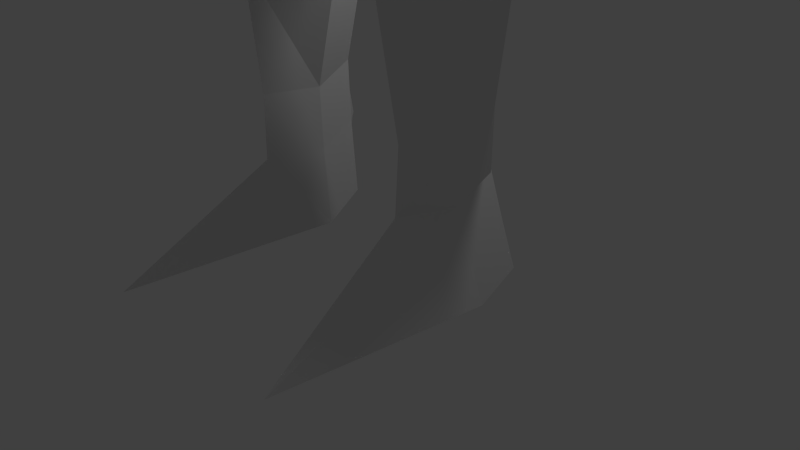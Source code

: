 # Source: maincharacter.blend  (saved by Blender 2.75.0; exported with 4.5.12 LTS)
import bpy
from mathutils import Matrix  # noqa: F401  (used for matrix-valued properties, if any)

bpy.ops.wm.read_factory_settings(use_empty=True)
scene = bpy.context.scene
scene.name = 'Scene'

# ---- collections
col_collection_1 = bpy.data.collections.new('Collection 1'); scene.collection.children.link(col_collection_1)

# ---- world
world_world = bpy.data.worlds.new('World'); scene.world = world_world
world_world.color = (0.05088, 0.05088, 0.05088)
world_world.use_sun_shadow = False
world_world.sun_shadow_jitter_overblur = 0.0
world_world.cycles.sampling_method = 'MANUAL'
world_world.cycles.sample_map_resolution = 256

# ---- cameras
cam_camera = bpy.data.cameras.new('Camera')
cam_camera.clip_end = 100.0
cam_camera.lens = 35.0
cam_camera.sensor_width = 32.0
cam_camera.sensor_height = 18.0
cam_camera.ortho_scale = 7.314
cam_camera.dof.focus_distance = 0.0
cam_camera.dof.aperture_fstop = 128.0

# ---- lights
light_lamp = bpy.data.lights.new('Lamp', 'POINT')
light_lamp.transmission_factor = 0.0
light_lamp.cutoff_distance = 30.0
light_lamp.energy = 100.0
light_lamp.shadow_buffer_clip_start = 1.001
light_lamp.shadow_soft_size = 0.1
light_lamp.shadow_maximum_resolution = 0.006
light_lamp.use_absolute_resolution = True
light_lamp.cycles.use_multiple_importance_sampling = False

# ---- meshes
me_plane = bpy.data.meshes.new('Plane')
me_plane.from_pydata([(1.261, 0.2513, 0.9437), (1.399, 1.039, 0.5964), (0.0, 0.2513, 1.317), (0.0, 1.039, 1.031), (1.03, -1.576, -1.939e-07), (0.0, -1.576, 1.082), (1.139, -2.204, -2.508e-07), (0.0, -2.204, 1.095), (1.211, -2.795, -3.044e-07), (0.0, -2.795, 1.09), (1.501, -3.882, -4.028e-07), (0.0, -3.821, 1.012), (0.0, -5.004, 0.6445), (0.569, 0.2513, 1.329), (0.569, 1.039, 0.8151), (0.5449, -1.576, 0.9751), (0.5896, -2.204, 0.8761), (0.6194, -2.795, 0.8109), (0.5746, -3.821, 0.7818), (0.2381, -4.871, 0.6875), (1.778, -5.149, -5.177e-07), (0.3105, -5.741, -5.714e-07), (1.778, -5.149, -5.177e-07), (0.3105, -5.741, -5.714e-07), (1.49, -6.678, -7.001e-07), (0.72, -6.988, -7.282e-07), (1.55, -7.354, -7.614e-07), (0.7803, -7.664, -7.895e-07), (1.717, -8.48, -8.635e-07), (0.5092, -8.686, -8.822e-07), (1.467, -10.25, -1.024e-06), (0.9472, -10.23, -1.022e-06), (1.446, -11.09, -1.1e-06), (0.9263, -11.06, -1.098e-06), (1.03, -1.576, -1.939e-07), (1.6, -0.2088, 0.6026), (1.706, 1.064, -2.594e-08), (1.11, 1.394, 3.934e-09), (0.5482, 1.582, 2.095e-08), (0.0, 1.498, 0.6482), (0.569, 2.041, 6.255e-08), (0.0, 1.749, 0.3028), (0.7985, 2.875, 1.382e-07), (0.0, 2.583, 0.9492), (0.5899, 3.376, 1.836e-07), (0.0, 3.132, 0.7745), (0.0, 3.605, 2.044e-07), (0.0, 3.508, 0.5131), (1.863, -12.2, -1.147e-06), (0.8439, -12.09, -1.19e-06), (2.459, 0.5112, -4.656e-09), (2.269, 1.002, -3.161e-08), (2.218, -1.143, -1.546e-07), (2.884, -0.8908, -1.317e-07), (2.561, -1.747, -2.093e-07), (3.333, -1.455, -1.829e-07), (3.648, -3.239, -3.446e-07), (4.04, -3.091, -3.312e-07), (0.8608, 2.301, 8.619e-08), (0.9239, 2.531, 1.07e-07), (0.8289, 0.2513, 1.234), (0.8669, -1.589, 0.779), (0.8642, -2.204, 0.5534), (0.9153, -2.795, 0.4301), (0.8695, -4.377, 0.3509), (0.8289, 1.039, 0.7042), (1.045, -5.445, 0.7872), (1.105, -6.833, 0.8273), (1.165, -7.509, 0.6336), (1.113, -8.583, 0.8795), (1.207, -10.24, 0.668), (1.186, -11.08, 0.7097), (0.8289, 1.488, 1.244e-08), (1.447, -12.29, 2.754), (1.653, 0.4278, 0.6577), (2.364, 0.7565, -1.813e-08), (1.988, 1.033, -2.878e-08), (2.029, 0.1512, 0.5637), (2.551, -1.017, 0.2158), (2.671, -0.1898, -6.82e-08), (1.909, -0.6758, 0.3013), (2.947, -1.601, 0.312), (3.109, -1.173, -1.573e-07), (2.39, -1.445, -1.82e-07), (3.844, -3.165, -3.379e-07), (3.686, -2.273, -2.57e-07), (3.105, -2.493, -2.77e-07), (3.396, -2.383, 0.216), (2.749, -1.309, 0.1678), (2.29, -0.4328, 0.4128), (2.009, 0.5922, 0.4654), (0.2845, 1.895, 0.1514), (0.5337, 2.729, 0.706), (0.0, 2.166, 0.7756), (0.7989, 2.458, 0.6209), (0.2949, 3.23, 0.6116), (0.0, 2.833, 0.8169), (0.6942, 3.125, 1.609e-07), (0.5053, 2.979, 0.6153), (0.4323, 2.312, 0.7575), (1.296, 0.1778, -0.9814), (1.072, -1.595, -0.516), (1.177, -2.204, -0.516), (1.248, -2.778, -0.516), (1.529, -3.832, -0.516), (0.0, -4.921, -0.4842), (0.3037, -4.792, -0.5603), (1.798, -5.062, -0.516), (0.3739, -5.636, -0.516), (1.798, -5.062, -0.516), (0.3739, -5.636, -0.516), (1.518, -6.545, -0.516), (0.7712, -6.846, -0.516), (1.577, -7.201, -0.516), (0.8297, -7.502, -0.516), (1.738, -8.294, -0.516), (0.5667, -8.493, -0.516), (1.496, -10.01, -0.516), (0.9916, -9.991, -0.516), (1.475, -10.82, -0.516), (0.9714, -10.8, -0.516), (1.072, -1.595, -0.516), (1.625, -0.2686, 0.06861), (1.728, 0.9666, -0.516), (1.149, 1.286, -0.516), (0.6045, 1.469, -0.516), (0.6247, 1.914, -0.516), (0.8473, 2.723, -0.516), (0.645, 3.209, -0.516), (0.0, 3.431, -0.516), (1.88, -11.9, -0.516), (0.8915, -11.79, -0.516), (2.458, 0.4299, -0.516), (2.274, 0.9059, -0.516), (2.224, -1.175, -0.516), (2.871, -0.9303, -0.516), (2.558, -1.761, -0.516), (3.306, -1.478, -0.516), (3.612, -3.209, -0.516), (3.992, -3.065, -0.516), (0.9078, 2.167, -0.516), (0.969, 2.389, -0.516), (0.8768, 1.377, -0.516), (2.366, 0.6679, -0.516), (2.001, 0.9363, -0.516), (2.664, -0.2502, -0.516), (1.925, -0.7217, -0.2237), (3.089, -1.204, -0.516), (2.391, -1.468, -0.516), (3.649, -2.271, -0.516), (3.085, -2.485, -0.516), (0.7461, 2.966, -0.516), (0.0, 0.1778, -1.133), (0.0, -1.595, -0.8114), (0.0, -2.204, -0.8967), (0.0, -2.778, -1.031), (0.0, -3.832, -1.141), (0.6247, 1.914, -0.516), (0.8473, 2.723, -0.516), (0.645, 3.209, -0.516), (0.0, 3.431, -0.516), (0.9078, 2.167, -0.516), (0.969, 2.389, -0.516), (0.7461, 2.966, -0.516), (0.0, 1.469, -0.516), (0.0, 1.914, -0.714), (0.0, 2.105, -0.8513), (0.0, 2.675, -0.8513), (0.0, 3.018, -0.8513), (0.0, 3.431, -0.516), (0.0, 2.283, -0.8513), (0.0, 2.44, -0.8513), (0.0, 2.847, -0.8513), (1.296, 0.1778, -0.9814), (1.625, -0.2686, -0.5494), (1.296, 0.1778, -0.9814), (1.728, 0.9666, -0.516), (1.149, 1.286, -0.516), (0.6045, 1.469, -0.516), (0.8768, 1.377, -0.516), (0.0, 1.469, -0.7663), (1.296, 0.1778, -0.9814), (0.8768, 1.377, -0.516), (1.296, 0.1778, -0.9814), (0.0, 0.9666, -1.187), (0.3388, -5.214, -0.5382), (1.658, -5.803, -0.516), (0.5726, -6.241, -0.516), (1.547, -6.873, -0.516), (0.8005, -7.174, -0.516), (1.658, -7.747, -0.516), (0.6982, -7.997, -0.516), (1.617, -9.154, -0.516), (0.7792, -9.242, -0.516), (1.485, -10.42, -0.516), (0.9815, -10.4, -0.516), (1.678, -11.36, -0.516), (0.9314, -11.3, -0.516), (1.663, -4.447, -0.516), (1.386, -11.85, -0.516), (1.223, -10.81, -0.7686), (1.244, -10.0, -0.6827), (1.153, -8.393, -0.8482), (1.203, -7.351, -0.5285), (1.145, -6.695, -0.823), (1.086, -5.349, -0.9803), (0.9162, -4.312, -0.9685), (1.001, -4.83, -1.001), (1.115, -6.022, -0.7985), (1.174, -7.023, -0.6183), (1.178, -7.872, -0.6874), (1.198, -9.198, -0.843), (1.234, -10.41, -0.6253), (1.305, -11.33, -0.7347), (2.561, 0.08983, -0.516), (2.075, -0.9483, -0.3698), (2.98, -1.067, -0.516), (2.474, -1.614, -0.516), (3.478, -1.874, -0.516), (3.349, -2.847, -0.516), (2.768, -0.5903, -0.516), (3.198, -1.341, -0.516), (2.308, -1.321, -0.516), (3.821, -2.668, -0.516), (2.821, -2.123, -0.516), (3.367, -2.378, -0.7078), (3.802, -3.137, -0.516), (2.932, -1.619, -0.8661), (2.042, 0.08065, -0.9737), (1.512, 0.5722, -0.7487), (2.295, -0.486, -0.7835), (2.548, -1.053, -0.6425), (2.74, -1.336, -0.6845), (1.775, -0.4952, -0.3865), (2.093, 0.6983, -0.516), (1.461, -0.04539, -0.7654), (1.777, 0.3264, -0.8389), (2.168, -0.2027, -0.8807), (2.836, -1.478, -0.8451), (2.644, -1.194, -0.5788), (2.421, -0.7693, -0.7066), (3.15, -1.999, -0.8322), (3.585, -2.758, -0.6585), (3.648, -3.239, -3.446e-07), (4.04, -3.091, -3.312e-07), (3.844, -3.165, -3.379e-07), (3.612, -3.209, -0.516), (3.992, -3.065, -0.516), (3.802, -3.137, -0.516), (3.697, -3.602, -0.01592), (4.221, -3.404, -0.01592), (3.959, -3.503, -0.01592), (3.648, -3.562, -0.7072), (4.157, -3.369, -0.7072), (3.903, -3.465, -0.7072), (3.814, -3.992, -0.1848), (4.177, -3.854, -0.1848), (3.996, -3.923, -0.1848), (3.781, -3.963, -0.6633), (4.133, -3.83, -0.6633), (3.957, -3.897, -0.6633), (4.016, -4.321, -0.4669)], [(100, 122), (173, 100)], [(60, 0, 1, 65), (13, 2, 5, 15), (15, 5, 7, 16), (16, 7, 9, 17), (17, 9, 11, 18), (63, 17, 18, 64), (62, 16, 17, 63), (61, 15, 16, 62), (60, 13, 15, 61), (2, 13, 14, 3), (67, 25, 27, 68), (68, 27, 29, 69), (69, 29, 31, 70), (70, 31, 33, 71), (1, 0, 35, 74, 36), (39, 38, 40, 91, 41), (65, 1, 37, 72), (1, 36, 37), (3, 14, 38, 39), (99, 94, 42, 92), (98, 97, 44, 95), (45, 95, 44, 46, 47), (71, 33, 49, 73), (90, 77, 50, 75), (89, 80, 52, 78), (88, 83, 54, 81), (87, 86, 56, 84), (42, 94, 40, 58, 59), (32, 71, 73, 48), (14, 65, 72, 38), (30, 70, 71, 32), (28, 69, 70, 30), (26, 68, 69, 28), (24, 67, 68, 26), (64, 18, 19), (0, 60, 61, 4), (4, 61, 62, 6), (6, 62, 63, 8), (8, 63, 64, 10), (18, 11, 12, 19), (13, 60, 65, 14), (10, 64, 66, 20), (64, 19, 21, 66), (66, 21, 23), (66, 23, 25, 67), (22, 66, 67, 24), (20, 66, 22), (0, 4, 34), (0, 34, 35), (85, 87, 84, 57), (55, 81, 87, 85), (81, 54, 86, 87), (82, 88, 81, 55), (53, 78, 88, 82), (78, 52, 83, 88), (79, 89, 78, 53), (50, 77, 89, 79), (77, 35, 80, 89), (76, 90, 75, 51), (36, 74, 90, 76), (74, 35, 77, 90), (96, 98, 95, 45), (43, 92, 98, 96), (92, 42, 97, 98), (93, 99, 92, 43), (41, 91, 99, 93), (91, 40, 94, 99), (53, 82, 147, 216, 135), (8, 10, 104, 103), (29, 27, 114, 191, 116), (54, 83, 148, 217, 136), (75, 50, 132, 143), (28, 30, 117, 192, 115), (46, 44, 128, 129), (21, 19, 106, 185, 108), (76, 51, 133, 144), (55, 85, 149, 218, 137), (31, 29, 116, 193, 118), (37, 36, 123, 124), (56, 86, 150, 219, 138), (32, 48, 130, 196, 119), (59, 58, 140, 141), (30, 32, 119, 194, 117), (49, 33, 120, 197, 131), (79, 53, 135, 220, 145), (42, 59, 141, 127), (33, 31, 118, 195, 120), (51, 75, 143, 133), (72, 37, 124, 142), (22, 24, 111, 186, 109), (80, 35, 122, 146), (40, 38, 125, 126), (58, 40, 126, 140), (36, 76, 144, 123), (4, 6, 102, 101), (25, 23, 110, 187, 112), (19, 12, 105, 106), (82, 55, 137, 221, 147), (97, 42, 127, 151), (10, 20, 107, 198, 104), (24, 26, 113, 188, 111), (83, 52, 134, 222, 148), (50, 79, 145, 214, 132), (6, 8, 103, 102), (27, 25, 112, 189, 114), (52, 80, 146, 215, 134), (85, 57, 139, 223, 149), (38, 72, 142, 125), (26, 28, 115, 190, 113), (86, 54, 136, 224, 150), (44, 97, 151, 128), (242, 223, 139, 226), (241, 224, 136, 227), (213, 197, 120, 200), (212, 195, 118, 201), (211, 193, 116, 202), (210, 191, 114, 203), (209, 189, 112, 204), (208, 187, 110, 205), (102, 103, 155, 154), (103, 104, 156, 155), (101, 102, 154, 153), (105, 156, 104, 206, 106), (129, 128, 159, 160), (141, 140, 161, 162), (151, 127, 158, 163), (127, 141, 162, 158), (128, 151, 163, 159), (140, 126, 157, 161), (163, 158, 167, 172), (126, 125, 164, 165), (158, 162, 171, 167), (160, 159, 168, 169), (161, 157, 166, 170), (162, 161, 170, 171), (159, 163, 172, 168), (123, 173, 181, 176), (125, 142, 179, 178), (164, 125, 178, 180), (142, 124, 177, 179), (124, 123, 176, 177), (176, 181, 183, 229), (177, 176, 184, 180), (157, 126, 165, 166), (121, 100, 152, 153), (106, 206, 207, 185), (206, 104, 198, 207), (186, 208, 205, 109), (111, 204, 208, 186), (204, 112, 187, 208), (188, 209, 204, 111), (113, 203, 209, 188), (203, 114, 189, 209), (190, 210, 203, 113), (115, 202, 210, 190), (202, 116, 191, 210), (192, 211, 202, 115), (117, 201, 211, 192), (201, 118, 193, 211), (194, 212, 201, 117), (119, 200, 212, 194), (200, 120, 195, 212), (196, 213, 200, 119), (130, 199, 213, 196), (199, 131, 197, 213), (207, 198, 107, 205), (185, 207, 205, 108), (240, 220, 135, 231), (239, 222, 134, 231), (238, 221, 137, 227), (146, 122, 174, 233), (237, 233, 174, 228), (236, 234, 132, 228), (35, 34, 121, 100), (35, 100, 183, 235, 174, 122), (143, 132, 234, 176, 123, 144, 133), (235, 236, 228, 174), (183, 229, 236, 235), (229, 176, 234, 236), (214, 237, 228, 132), (145, 230, 237, 214), (230, 146, 233, 237), (217, 238, 227, 136), (148, 232, 238, 217), (232, 147, 221, 238), (216, 239, 231, 135), (147, 232, 239, 216), (232, 148, 222, 239), (215, 240, 231, 134), (146, 230, 240, 215), (230, 145, 220, 240), (218, 241, 227, 137), (149, 225, 241, 218), (225, 150, 224, 241), (219, 242, 226, 138), (150, 225, 242, 219), (225, 149, 223, 242), (178, 179, 182), (177, 180, 178, 182, 179), (152, 100, 175), (176, 229, 183, 152, 184), (56, 138, 246, 243), (138, 226, 248, 246), (84, 56, 243, 245), (226, 139, 247, 248), (139, 57, 244, 247), (57, 84, 245, 244), (248, 247, 253, 254), (243, 246, 252, 249), (244, 245, 251, 250), (246, 248, 254, 252), (247, 244, 250, 253), (245, 243, 249, 251), (253, 250, 256, 259), (251, 249, 255, 257), (254, 253, 259, 260), (249, 252, 258, 255), (250, 251, 257, 256), (252, 254, 260, 258), (73, 49, 131, 199, 130, 48), (255, 258, 261), (256, 257, 261), (258, 260, 261), (259, 256, 261), (257, 255, 261), (260, 259, 261)])
me_plane.use_remesh_preserve_volume = False
me_plane.use_remesh_preserve_attributes = False
me_plane.use_mirror_vertex_groups = False
me_plane.update()

# ---- objects
ob_plane = bpy.data.objects.new('Plane', me_plane)
ob_lamp = bpy.data.objects.new('Lamp', light_lamp)
ob_camera = bpy.data.objects.new('Camera', cam_camera)

# ---- transforms, parenting, visibility, modifiers, constraints
ob_plane.location = (0.0, 0.0, 12.25)
ob_plane.rotation_euler = (1.571, 0.0, 0.0)
ob_plane.lineart.crease_threshold = 0.0
_m = ob_plane.modifiers.new('Mirror', 'MIRROR')
_m.use_clip = True
ob_lamp.location = (1.707, 1.005, 5.904)
ob_lamp.rotation_euler = (0.6503, 0.05522, 1.866)
ob_lamp.lock_rotations_4d = False
ob_lamp.empty_display_type = 'ARROWS'
ob_lamp.color = (0.0, 0.0, 0.0, 0.0)
ob_lamp.lineart.crease_threshold = 0.0
ob_camera.location = (7.481, -6.508, 5.344)
ob_camera.rotation_euler = (1.109, 0.01082, 0.8149)
ob_camera.lock_rotations_4d = False
ob_camera.empty_display_type = 'ARROWS'
ob_camera.color = (0.0, 0.0, 0.0, 0.0)
ob_camera.display_type = 'WIRE'
ob_camera.lineart.crease_threshold = 0.0

# ---- collection membership
col_collection_1.objects.link(ob_plane)
col_collection_1.objects.link(ob_lamp)
col_collection_1.objects.link(ob_camera)

# ---- scene / render settings (as saved in the file)
scene.camera = ob_camera
scene.frame_start = 1; scene.frame_end = 250; scene.frame_set(1)
scene.render.engine = 'BLENDER_EEVEE_NEXT'
scene.render.resolution_percentage = 50
scene.render.dither_intensity = 0.0
scene.cycles.use_denoising = False
scene.cycles.samples = 10
scene.cycles.sampling_pattern = 'TABULATED_SOBOL'
scene.cycles.light_sampling_threshold = 0.0
scene.cycles.use_adaptive_sampling = False
scene.cycles.use_light_tree = False
scene.cycles.blur_glossy = 0.0
scene.cycles.pixel_filter_type = 'GAUSSIAN'
scene.cycles.sample_clamp_indirect = 0.0
scene.view_settings.view_transform = 'Standard'
bpy.context.view_layer.update()
